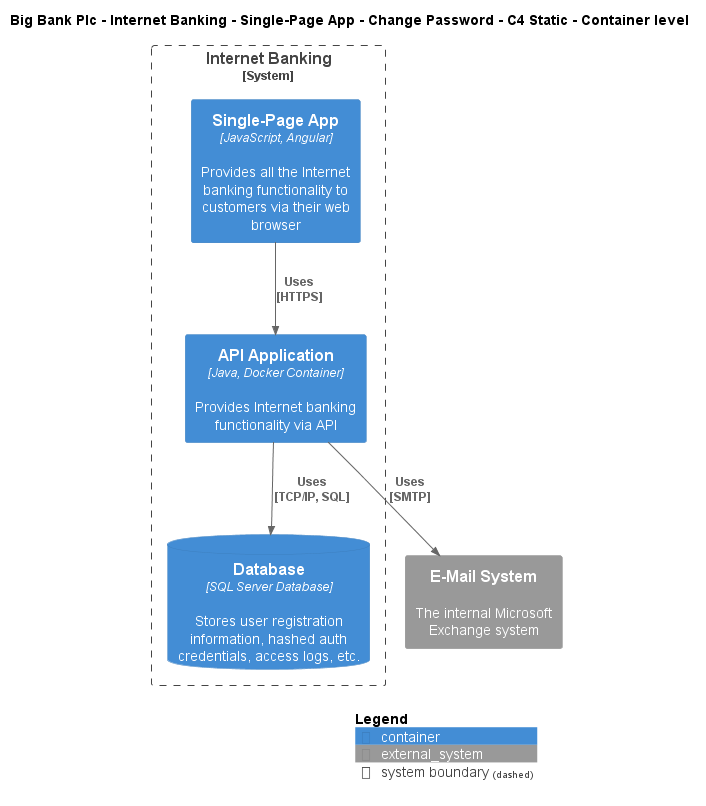

The diagram above was rendered by PlantUML. Its source (embedded in the PNG):
@startuml
!include ..\..\..\..\..\..\..\.c4s\C4_Container.puml

AddElementTag("c4interflow:lifecycle:new", $bgColor=green, $fontColor=#ffffff, $borderColor=green, $shadowing="False")
AddElementTag("c4interflow:lifecycle:changed", $bgColor=orange, $fontColor=#ffffff, $borderColor=orange, $shadowing="False")
AddElementTag("c4interflow:lifecycle:removed", $bgColor=red, $fontColor=#ffffff, $borderColor=red, $shadowing="False")

AddRelTag("c4interflow:lifecycle:new", $textColor=green, $lineColor=green)
AddRelTag("c4interflow:lifecycle:changed", $textColor=orange, $lineColor=orange)
AddRelTag("c4interflow:lifecycle:removed", $textColor=red, $lineColor=red)

SHOW_PERSON_PORTRAIT()
LAYOUT_TOP_DOWN()

skinparam linetype polyline

title Big Bank Plc - Internet Banking - Single-Page App - Change Password - C4 Static - Container level


System_Boundary(BigBankPlc.SoftwareSystems.InternetBanking, "Internet Banking") {
    Container(BigBankPlc.SoftwareSystems.InternetBanking.Containers.SinglePageApp, "Single-Page App", "JavaScript, Angular", "Provides all the Internet banking functionality to customers via their web browser")
    Container(BigBankPlc.SoftwareSystems.InternetBanking.Containers.APIApplication, "API Application", "Java, Docker Container", "Provides Internet banking functionality via API")
    ContainerDb(BigBankPlc.SoftwareSystems.InternetBanking.Containers.Database, "Database", "SQL Server Database", "Stores user registration information, hashed auth credentials, access logs, etc.")
}
System_Ext(BigBankPlc.SoftwareSystems.EMailSystem, "E-Mail System", "The internal Microsoft Exchange system")

Rel(BigBankPlc.SoftwareSystems.InternetBanking.Containers.SinglePageApp, BigBankPlc.SoftwareSystems.InternetBanking.Containers.APIApplication, "Uses\n[HTTPS]", $tags='protocol:https')
Rel(BigBankPlc.SoftwareSystems.InternetBanking.Containers.APIApplication, BigBankPlc.SoftwareSystems.InternetBanking.Containers.Database, "Uses\n[TCP/IP, SQL]", $tags='protocol:tcp/ip, sql')
Rel(BigBankPlc.SoftwareSystems.InternetBanking.Containers.APIApplication, BigBankPlc.SoftwareSystems.EMailSystem, "Uses\n[SMTP]", $tags='protocol:smtp')


SHOW_LEGEND()
@enduml